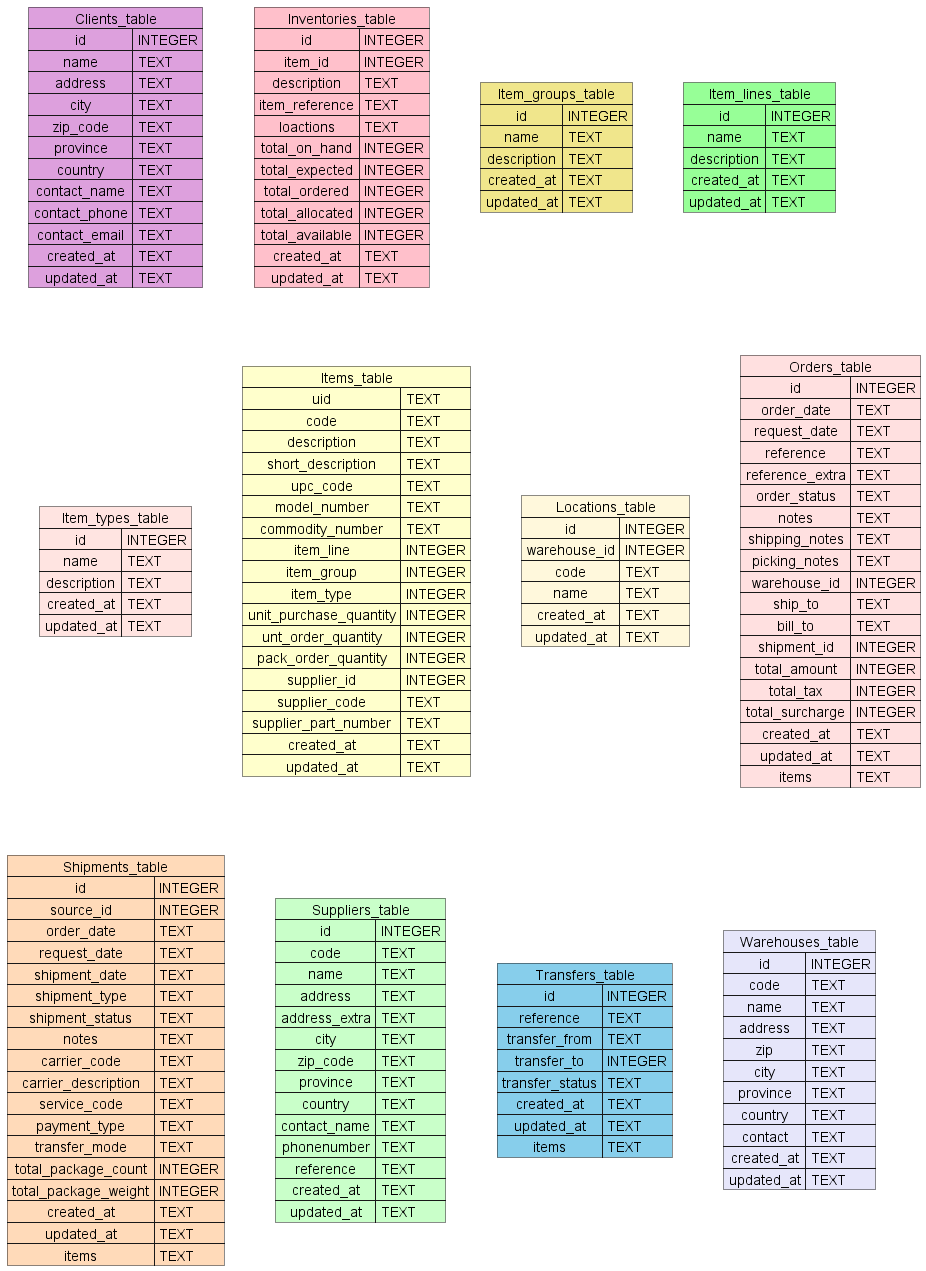

The diagram above was rendered by PlantUML. Its source (embedded in the PNG):
@startuml Database_diagram CargoHub

map Clients_table #Plum {
    id => INTEGER
    name => TEXT
    address => TEXT
    city => TEXT
    zip_code => TEXT
    province => TEXT
    country => TEXT
    contact_name => TEXT
    contact_phone => TEXT
    contact_email => TEXT
    created_at => TEXT
    updated_at => TEXT
}

map Inventories_table #Pink {
    id => INTEGER
    item_id => INTEGER
    description => TEXT
    item_reference => TEXT
    loactions => TEXT
    total_on_hand => INTEGER
    total_expected => INTEGER
    total_ordered => INTEGER
    total_allocated => INTEGER
    total_available => INTEGER
    created_at => TEXT
    updated_at => TEXT
}

map Item_groups_table #Khaki {
    id => INTEGER
    name => TEXT
    description => TEXT
    created_at => TEXT
    updated_at => TEXT
}

map Item_lines_table #PHYSICAL {
    id => INTEGER
    name => TEXT
    description => TEXT
    created_at => TEXT
    updated_at => TEXT
}

map Item_types_table #MistyRose {
    id => INTEGER
    name => TEXT
    description => TEXT
    created_at => TEXT
    updated_at => TEXT
}

map Items_table #BUSINESS {
    uid => TEXT
    code => TEXT
    description => TEXT
    short_description => TEXT
    upc_code => TEXT
    model_number => TEXT
    commodity_number => TEXT
    item_line => INTEGER
    item_group => INTEGER
    item_type => INTEGER
    unit_purchase_quantity => INTEGER
    unt_order_quantity => INTEGER
    pack_order_quantity => INTEGER
    supplier_id => INTEGER
    supplier_code => TEXT
    supplier_part_number => TEXT
    created_at => TEXT
    updated_at => TEXT
}

map Locations_table #Cornsilk {
    id => INTEGER
    warehouse_id => INTEGER
    code => TEXT
    name => TEXT
    created_at => TEXT
    updated_at => TEXT
}

map Orders_table #IMPLEMENTATION {
    id => INTEGER
    order_date => TEXT
    request_date => TEXT
    reference => TEXT
    reference_extra => TEXT
    order_status => TEXT
    notes => TEXT
    shipping_notes => TEXT
    picking_notes => TEXT
    warehouse_id => INTEGER
    ship_to => TEXT
    bill_to => TEXT
    shipment_id => INTEGER
    total_amount => INTEGER
    total_tax => INTEGER
    total_surcharge => INTEGER
    created_at => TEXT
    updated_at => TEXT
    items => TEXT
}

map Shipments_table #PeachPuff {
    id => INTEGER
    source_id => INTEGER
    order_date => TEXT
    request_date => TEXT
    shipment_date => TEXT
    shipment_type => TEXT
    shipment_status => TEXT
    notes => TEXT
    carrier_code => TEXT
    carrier_description => TEXT
    service_code => TEXT
    payment_type => TEXT
    transfer_mode => TEXT
    total_package_count => INTEGER
    total_package_weight => INTEGER
    created_at => TEXT
    updated_at => TEXT
    items => TEXT
}

map Suppliers_table #TECHNOLOGY {
    id => INTEGER
    code => TEXT
    name => TEXT
    address => TEXT
    address_extra => TEXT
    city => TEXT
    zip_code => TEXT
    province => TEXT
    country => TEXT
    contact_name => TEXT
    phonenumber => TEXT
    reference => TEXT
    created_at => TEXT
    updated_at => TEXT
}

map Transfers_table #SkyBlue {
    id => INTEGER
    reference => TEXT
    transfer_from => TEXT
    transfer_to => INTEGER
    transfer_status => TEXT
    created_at => TEXT
    updated_at => TEXT
    items => TEXT
}

map Warehouses_table #Lavender {
    id => INTEGER
    code => TEXT
    name => TEXT
    address => TEXT
    zip => TEXT
    city => TEXT
    province => TEXT
    country => TEXT
    contact => TEXT
    created_at => TEXT
    updated_at => TEXT
}

@enduml